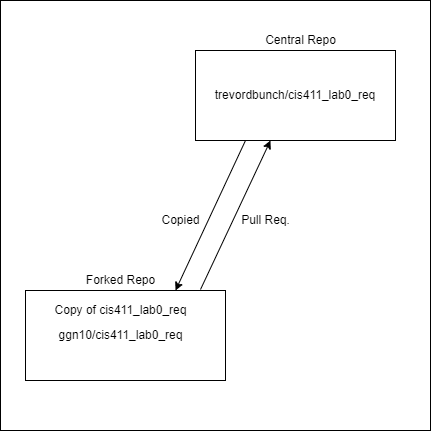

The diagram above was exported from draw.io. Its source (the exported page's mxGraphModel, read from the mxfile embedded in the PNG):
<mxGraphModel dx="460" dy="752" grid="1" gridSize="10" guides="1" tooltips="1" connect="1" arrows="1" fold="1" page="1" pageScale="1" pageWidth="850" pageHeight="1100" math="0" shadow="0">
  <root>
    <mxCell id="0" />
    <mxCell id="1" parent="0" />
    <mxCell id="46wvQssVCpWAWN0BF0pL-16" value="" style="whiteSpace=wrap;html=1;aspect=fixed;fontSize=12;" vertex="1" parent="1">
      <mxGeometry x="130" y="80" width="430" height="430" as="geometry" />
    </mxCell>
    <mxCell id="46wvQssVCpWAWN0BF0pL-1" value="&lt;font style=&quot;font-size: 12px&quot;&gt;trevordbunch/cis411_lab0_req&lt;/font&gt;" style="rounded=0;whiteSpace=wrap;html=1;" vertex="1" parent="1">
      <mxGeometry x="325" y="130" width="200" height="90" as="geometry" />
    </mxCell>
    <mxCell id="46wvQssVCpWAWN0BF0pL-2" value="" style="rounded=0;whiteSpace=wrap;html=1;" vertex="1" parent="1">
      <mxGeometry x="155" y="370" width="200" height="90" as="geometry" />
    </mxCell>
    <mxCell id="46wvQssVCpWAWN0BF0pL-3" value="" style="endArrow=classic;html=1;rounded=0;fontSize=12;exitX=0.25;exitY=1;exitDx=0;exitDy=0;entryX=0.75;entryY=0;entryDx=0;entryDy=0;" edge="1" parent="1" source="46wvQssVCpWAWN0BF0pL-1" target="46wvQssVCpWAWN0BF0pL-2">
      <mxGeometry width="50" height="50" relative="1" as="geometry">
        <mxPoint x="310" y="410" as="sourcePoint" />
        <mxPoint x="360" y="360" as="targetPoint" />
      </mxGeometry>
    </mxCell>
    <mxCell id="46wvQssVCpWAWN0BF0pL-4" value="Copy of cis411_lab0_req" style="text;html=1;align=center;verticalAlign=middle;resizable=0;points=[];autosize=1;strokeColor=none;fillColor=none;fontSize=12;" vertex="1" parent="1">
      <mxGeometry x="175" y="380" width="150" height="20" as="geometry" />
    </mxCell>
    <mxCell id="46wvQssVCpWAWN0BF0pL-5" value="ggn10/cis411_lab0_req" style="text;html=1;align=center;verticalAlign=middle;resizable=0;points=[];autosize=1;strokeColor=none;fillColor=none;fontSize=12;" vertex="1" parent="1">
      <mxGeometry x="180" y="405" width="140" height="20" as="geometry" />
    </mxCell>
    <mxCell id="46wvQssVCpWAWN0BF0pL-7" value="Copied" style="text;html=1;align=center;verticalAlign=middle;resizable=0;points=[];autosize=1;strokeColor=none;fillColor=none;fontSize=12;" vertex="1" parent="1">
      <mxGeometry x="285" y="290" width="50" height="20" as="geometry" />
    </mxCell>
    <mxCell id="46wvQssVCpWAWN0BF0pL-8" value="" style="endArrow=classic;html=1;rounded=0;fontSize=12;entryX=0.375;entryY=1;entryDx=0;entryDy=0;entryPerimeter=0;exitX=0.875;exitY=-0.011;exitDx=0;exitDy=0;exitPerimeter=0;" edge="1" parent="1" source="46wvQssVCpWAWN0BF0pL-2" target="46wvQssVCpWAWN0BF0pL-1">
      <mxGeometry width="50" height="50" relative="1" as="geometry">
        <mxPoint x="310" y="410" as="sourcePoint" />
        <mxPoint x="360" y="360" as="targetPoint" />
      </mxGeometry>
    </mxCell>
    <mxCell id="46wvQssVCpWAWN0BF0pL-9" value="Pull Req." style="text;html=1;align=center;verticalAlign=middle;resizable=0;points=[];autosize=1;strokeColor=none;fillColor=none;fontSize=12;" vertex="1" parent="1">
      <mxGeometry x="365" y="290" width="60" height="20" as="geometry" />
    </mxCell>
    <mxCell id="46wvQssVCpWAWN0BF0pL-14" value="Central Repo" style="text;html=1;align=center;verticalAlign=middle;resizable=0;points=[];autosize=1;strokeColor=none;fillColor=none;fontSize=12;" vertex="1" parent="1">
      <mxGeometry x="385" y="110" width="90" height="20" as="geometry" />
    </mxCell>
    <mxCell id="46wvQssVCpWAWN0BF0pL-15" value="Forked Repo" style="text;html=1;align=center;verticalAlign=middle;resizable=0;points=[];autosize=1;strokeColor=none;fillColor=none;fontSize=12;" vertex="1" parent="1">
      <mxGeometry x="210" y="350" width="80" height="20" as="geometry" />
    </mxCell>
  </root>
</mxGraphModel>